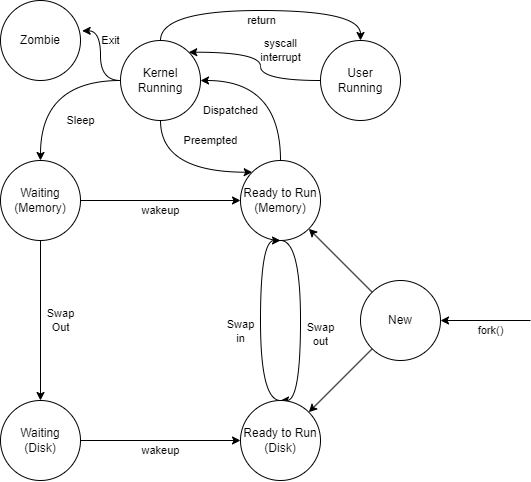

The diagram above was exported from draw.io. Its source (the exported page's mxGraphModel, read from the mxfile embedded in the PNG):
<mxGraphModel dx="1195" dy="539" grid="1" gridSize="10" guides="1" tooltips="1" connect="1" arrows="1" fold="1" page="1" pageScale="1" pageWidth="1100" pageHeight="850" math="0" shadow="0">
  <root>
    <mxCell id="0" />
    <mxCell id="1" parent="0" />
    <mxCell id="18" value="Swap&lt;br&gt;Out" style="edgeStyle=none;html=1;entryX=0.5;entryY=0;entryDx=0;entryDy=0;labelBackgroundColor=none;" edge="1" parent="1" source="2" target="17">
      <mxGeometry y="20" relative="1" as="geometry">
        <mxPoint as="offset" />
      </mxGeometry>
    </mxCell>
    <mxCell id="21" value="wakeup" style="edgeStyle=orthogonalEdgeStyle;curved=1;html=1;entryX=0;entryY=0.5;entryDx=0;entryDy=0;labelBackgroundColor=none;" edge="1" parent="1" source="2" target="4">
      <mxGeometry y="-10" relative="1" as="geometry">
        <mxPoint as="offset" />
      </mxGeometry>
    </mxCell>
    <mxCell id="2" value="Waiting&lt;br&gt;(Memory)" style="ellipse;whiteSpace=wrap;html=1;aspect=fixed;" vertex="1" parent="1">
      <mxGeometry x="40" y="280" width="80" height="80" as="geometry" />
    </mxCell>
    <mxCell id="7" style="edgeStyle=none;html=1;entryX=1;entryY=0;entryDx=0;entryDy=0;" edge="1" parent="1" source="3" target="5">
      <mxGeometry relative="1" as="geometry" />
    </mxCell>
    <mxCell id="8" style="edgeStyle=none;html=1;entryX=1;entryY=1;entryDx=0;entryDy=0;" edge="1" parent="1" source="3" target="4">
      <mxGeometry relative="1" as="geometry" />
    </mxCell>
    <mxCell id="24" value="fork()" style="edgeStyle=orthogonalEdgeStyle;curved=1;html=1;labelBackgroundColor=none;" edge="1" parent="1" target="3">
      <mxGeometry x="-0.1111" y="10" relative="1" as="geometry">
        <mxPoint x="570" y="440" as="sourcePoint" />
        <mxPoint as="offset" />
      </mxGeometry>
    </mxCell>
    <mxCell id="3" value="New" style="ellipse;whiteSpace=wrap;html=1;aspect=fixed;" vertex="1" parent="1">
      <mxGeometry x="400" y="400" width="80" height="80" as="geometry" />
    </mxCell>
    <mxCell id="15" style="edgeStyle=orthogonalEdgeStyle;html=1;entryX=0.5;entryY=0;entryDx=0;entryDy=0;curved=1;exitX=0.5;exitY=1;exitDx=0;exitDy=0;" edge="1" parent="1" source="4" target="5">
      <mxGeometry relative="1" as="geometry">
        <Array as="points">
          <mxPoint x="340" y="360" />
          <mxPoint x="340" y="520" />
        </Array>
      </mxGeometry>
    </mxCell>
    <mxCell id="22" value="Swap&lt;br&gt;out" style="edgeLabel;html=1;align=center;verticalAlign=middle;resizable=0;points=[];labelBackgroundColor=none;" vertex="1" connectable="0" parent="15">
      <mxGeometry x="0.1309" y="-2" relative="1" as="geometry">
        <mxPoint x="22" as="offset" />
      </mxGeometry>
    </mxCell>
    <mxCell id="4" value="Ready to Run&lt;br&gt;(Memory)" style="ellipse;whiteSpace=wrap;html=1;aspect=fixed;" vertex="1" parent="1">
      <mxGeometry x="280" y="280" width="80" height="80" as="geometry" />
    </mxCell>
    <mxCell id="16" style="edgeStyle=orthogonalEdgeStyle;html=1;exitX=0.5;exitY=0;exitDx=0;exitDy=0;entryX=0.5;entryY=1;entryDx=0;entryDy=0;curved=1;" edge="1" parent="1" source="5" target="4">
      <mxGeometry relative="1" as="geometry">
        <Array as="points">
          <mxPoint x="300" y="520" />
          <mxPoint x="300" y="360" />
        </Array>
      </mxGeometry>
    </mxCell>
    <mxCell id="23" value="Swap&lt;br&gt;in" style="edgeLabel;html=1;align=center;verticalAlign=middle;resizable=0;points=[];labelBackgroundColor=none;" vertex="1" connectable="0" parent="16">
      <mxGeometry x="0.2455" y="-2" relative="1" as="geometry">
        <mxPoint x="-22" y="35" as="offset" />
      </mxGeometry>
    </mxCell>
    <mxCell id="5" value="Ready to Run&lt;br&gt;(Disk)" style="ellipse;whiteSpace=wrap;html=1;aspect=fixed;" vertex="1" parent="1">
      <mxGeometry x="280" y="520" width="80" height="80" as="geometry" />
    </mxCell>
    <mxCell id="19" value="wakeup" style="edgeStyle=none;html=1;entryX=0;entryY=0.5;entryDx=0;entryDy=0;labelBackgroundColor=none;" edge="1" parent="1" source="17" target="5">
      <mxGeometry y="-10" relative="1" as="geometry">
        <mxPoint as="offset" />
      </mxGeometry>
    </mxCell>
    <mxCell id="17" value="Waiting&lt;br&gt;(Disk)" style="ellipse;whiteSpace=wrap;html=1;aspect=fixed;" vertex="1" parent="1">
      <mxGeometry x="40" y="520" width="80" height="80" as="geometry" />
    </mxCell>
    <mxCell id="26" value="Sleep" style="edgeStyle=orthogonalEdgeStyle;curved=1;html=1;entryX=0.5;entryY=0;entryDx=0;entryDy=0;labelBackgroundColor=none;" edge="1" parent="1" source="25" target="2">
      <mxGeometry x="0.5" y="40" relative="1" as="geometry">
        <Array as="points">
          <mxPoint x="80" y="200" />
        </Array>
        <mxPoint as="offset" />
      </mxGeometry>
    </mxCell>
    <mxCell id="27" value="Dispatched" style="edgeStyle=orthogonalEdgeStyle;curved=1;html=1;exitX=0.5;exitY=0;exitDx=0;exitDy=0;entryX=1;entryY=0.5;entryDx=0;entryDy=0;labelBackgroundColor=none;" edge="1" parent="1" source="4" target="25">
      <mxGeometry x="0.625" y="30" relative="1" as="geometry">
        <mxPoint as="offset" />
      </mxGeometry>
    </mxCell>
    <mxCell id="29" value="Preempted" style="edgeStyle=orthogonalEdgeStyle;curved=1;html=1;entryX=0;entryY=0;entryDx=0;entryDy=0;labelBackgroundColor=none;" edge="1" parent="1" source="25" target="4">
      <mxGeometry x="0.4183" y="32" relative="1" as="geometry">
        <Array as="points">
          <mxPoint x="200" y="292" />
        </Array>
        <mxPoint as="offset" />
      </mxGeometry>
    </mxCell>
    <mxCell id="31" value="return" style="edgeStyle=orthogonalEdgeStyle;curved=1;html=1;entryX=0.5;entryY=0;entryDx=0;entryDy=0;labelBackgroundColor=none;" edge="1" parent="1" source="25" target="30">
      <mxGeometry y="-10" relative="1" as="geometry">
        <Array as="points">
          <mxPoint x="200" y="130" />
          <mxPoint x="400" y="130" />
        </Array>
        <mxPoint x="1" as="offset" />
      </mxGeometry>
    </mxCell>
    <mxCell id="33" value="Exit" style="edgeStyle=orthogonalEdgeStyle;curved=1;html=1;entryX=1.021;entryY=0.379;entryDx=0;entryDy=0;entryPerimeter=0;labelBackgroundColor=none;" edge="1" parent="1" source="25" target="32">
      <mxGeometry x="0.3634" y="-10" relative="1" as="geometry">
        <mxPoint as="offset" />
      </mxGeometry>
    </mxCell>
    <mxCell id="25" value="Kernel Running" style="ellipse;whiteSpace=wrap;html=1;aspect=fixed;" vertex="1" parent="1">
      <mxGeometry x="160" y="160" width="80" height="80" as="geometry" />
    </mxCell>
    <mxCell id="34" value="syscall&lt;br&gt;interrupt" style="edgeStyle=orthogonalEdgeStyle;curved=1;html=1;entryX=1;entryY=0;entryDx=0;entryDy=0;strokeColor=default;labelBackgroundColor=none;labelBorderColor=none;" edge="1" parent="1" source="30" target="25">
      <mxGeometry x="0.1034" y="-20" relative="1" as="geometry">
        <mxPoint x="20" y="18" as="offset" />
      </mxGeometry>
    </mxCell>
    <mxCell id="30" value="User&lt;br&gt;Running" style="ellipse;whiteSpace=wrap;html=1;aspect=fixed;" vertex="1" parent="1">
      <mxGeometry x="360" y="160" width="80" height="80" as="geometry" />
    </mxCell>
    <mxCell id="32" value="Zombie" style="ellipse;whiteSpace=wrap;html=1;aspect=fixed;" vertex="1" parent="1">
      <mxGeometry x="40" y="120" width="80" height="80" as="geometry" />
    </mxCell>
  </root>
</mxGraphModel>